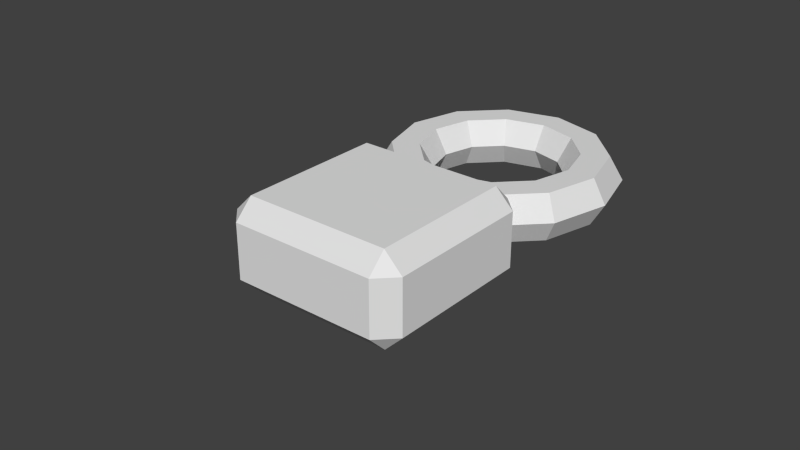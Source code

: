 # Source: pivot.blend  (saved by Blender 2.62.0; exported with 4.5.12 LTS)
import bpy
from mathutils import Matrix  # noqa: F401  (used for matrix-valued properties, if any)

bpy.ops.wm.read_factory_settings(use_empty=True)
scene = bpy.context.scene
scene.name = 'Scene'

# ---- collections
col_collection_1 = bpy.data.collections.new('Collection 1'); scene.collection.children.link(col_collection_1)
col_collection_2 = bpy.data.collections.new('Collection 2'); scene.collection.children.link(col_collection_2)
col_collection_2.hide_render = True
col_collection_2.hide_viewport = True

# ---- world
world_world = bpy.data.worlds.new('World'); scene.world = world_world
world_world.color = (0.05088, 0.05088, 0.05088)
world_world.use_sun_shadow = False
world_world.sun_shadow_jitter_overblur = 0.0
world_world.cycles.sampling_method = 'MANUAL'
world_world.cycles.sample_map_resolution = 256

# ---- meshes
me_torus = bpy.data.meshes.new('Torus')
me_torus.from_pydata([(0.4, -0.6, -0.25), (0.4, -1.4, -0.25), (-0.4, -1.4, -0.25), (-0.4, -0.6, -0.25), (0.4, -0.6, 0.25), (-0.4, -0.6, 0.25), (-0.4, -1.4, 0.25), (0.4, -1.4, 0.25), (0.5, -0.6, -0.15), (0.5, -0.6, 0.15), (0.5, -1.4, 0.15), (0.5, -1.4, -0.15), (0.4, -1.5, -0.15), (0.4, -1.5, 0.15), (-0.4, -1.5, 0.15), (-0.4, -1.5, -0.15), (-0.5, -1.4, -0.15), (-0.5, -1.4, 0.15), (-0.5, -0.6, 0.15), (-0.5, -0.6, -0.15), (0.4, -0.5, 0.15), (0.4, -0.5, -0.15), (-0.4, -0.5, -0.15), (-0.4, -0.5, 0.15), (0.65, 0.0, 0.0), (0.575, 0.0, 0.1299), (0.425, 0.0, 0.1299), (0.35, 0.0, 1.837e-17), (0.425, 0.0, -0.1299), (0.575, 0.0, -0.1299), (0.5629, 0.325, 0.0), (0.498, 0.2875, 0.1299), (0.3681, 0.2125, 0.1299), (0.3031, 0.175, 1.837e-17), (0.3681, 0.2125, -0.1299), (0.498, 0.2875, -0.1299), (0.325, 0.5629, 0.0), (0.2875, 0.498, 0.1299), (0.2125, 0.3681, 0.1299), (0.175, 0.3031, 1.837e-17), (0.2125, 0.3681, -0.1299), (0.2875, 0.498, -0.1299), (5.479e-08, 0.65, 0.0), (4.847e-08, 0.575, 0.1299), (3.582e-08, 0.425, 0.1299), (2.95e-08, 0.35, 1.837e-17), (3.582e-08, 0.425, -0.1299), (4.847e-08, 0.575, -0.1299), (-0.325, 0.5629, 0.0), (-0.2875, 0.498, 0.1299), (-0.2125, 0.3681, 0.1299), (-0.175, 0.3031, 1.837e-17), (-0.2125, 0.3681, -0.1299), (-0.2875, 0.498, -0.1299), (-0.5629, 0.325, 0.0), (-0.498, 0.2875, 0.1299), (-0.3681, 0.2125, 0.1299), (-0.3031, 0.175, 1.837e-17), (-0.3681, 0.2125, -0.1299), (-0.498, 0.2875, -0.1299), (-0.65, 5.682e-08, 0.0), (-0.575, 5.027e-08, 0.1299), (-0.425, 3.715e-08, 0.1299), (-0.35, 3.06e-08, 1.837e-17), (-0.425, 3.715e-08, -0.1299), (-0.575, 5.027e-08, -0.1299), (-0.5629, -0.325, 0.0), (-0.498, -0.2875, 0.1299), (-0.3681, -0.2125, 0.1299), (-0.3031, -0.175, 1.837e-17), (-0.3681, -0.2125, -0.1299), (-0.498, -0.2875, -0.1299), (-0.325, -0.5629, 0.0), (-0.2875, -0.498, 0.1299), (-0.2125, -0.3681, 0.1299), (-0.175, -0.3031, 1.837e-17), (-0.2125, -0.3681, -0.1299), (-0.2875, -0.498, -0.1299), (5.479e-08, -0.65, 0.0), (4.847e-08, -0.575, 0.1299), (3.582e-08, -0.425, 0.1299), (2.95e-08, -0.35, 1.837e-17), (3.582e-08, -0.425, -0.1299), (4.847e-08, -0.575, -0.1299), (0.325, -0.5629, 0.0), (0.2875, -0.498, 0.1299), (0.2125, -0.3681, 0.1299), (0.175, -0.3031, 1.837e-17), (0.2125, -0.3681, -0.1299), (0.2875, -0.498, -0.1299), (0.5629, -0.325, 0.0), (0.498, -0.2875, 0.1299), (0.3681, -0.2125, 0.1299), (0.3031, -0.175, 1.837e-17), (0.3681, -0.2125, -0.1299), (0.498, -0.2875, -0.1299)], [], [(0, 1, 2, 3), (6, 7, 4, 5), (10, 11, 8, 9), (14, 15, 12, 13), (18, 19, 16, 17), (22, 23, 20, 21), (0, 8, 11, 1), (15, 2, 1, 12), (21, 0, 3, 22), (19, 3, 2, 16), (23, 5, 4, 20), (5, 18, 17, 6), (7, 10, 9, 4), (6, 14, 13, 7), (20, 9, 8, 21), (10, 13, 12, 11), (14, 17, 16, 15), (18, 23, 22, 19), (0, 21, 8), (1, 11, 12), (2, 15, 16), (3, 19, 22), (4, 9, 20), (7, 13, 10), (6, 17, 14), (5, 23, 18), (24, 30, 31, 25), (25, 31, 32, 26), (26, 32, 33, 27), (27, 33, 34, 28), (28, 34, 35, 29), (24, 29, 35, 30), (30, 36, 37, 31), (31, 37, 38, 32), (32, 38, 39, 33), (33, 39, 40, 34), (34, 40, 41, 35), (35, 41, 36, 30), (36, 42, 43, 37), (37, 43, 44, 38), (38, 44, 45, 39), (39, 45, 46, 40), (40, 46, 47, 41), (41, 47, 42, 36), (42, 48, 49, 43), (43, 49, 50, 44), (44, 50, 51, 45), (45, 51, 52, 46), (46, 52, 53, 47), (47, 53, 48, 42), (48, 54, 55, 49), (49, 55, 56, 50), (50, 56, 57, 51), (51, 57, 58, 52), (52, 58, 59, 53), (53, 59, 54, 48), (54, 60, 61, 55), (55, 61, 62, 56), (56, 62, 63, 57), (57, 63, 64, 58), (58, 64, 65, 59), (59, 65, 60, 54), (60, 66, 67, 61), (61, 67, 68, 62), (62, 68, 69, 63), (63, 69, 70, 64), (64, 70, 71, 65), (65, 71, 66, 60), (66, 72, 73, 67), (67, 73, 74, 68), (68, 74, 75, 69), (69, 75, 76, 70), (70, 76, 77, 71), (71, 77, 72, 66), (72, 78, 79, 73), (73, 79, 80, 74), (74, 80, 81, 75), (75, 81, 82, 76), (76, 82, 83, 77), (77, 83, 78, 72), (78, 84, 85, 79), (79, 85, 86, 80), (80, 86, 87, 81), (81, 87, 88, 82), (82, 88, 89, 83), (83, 89, 84, 78), (84, 90, 91, 85), (85, 91, 92, 86), (86, 92, 93, 87), (87, 93, 94, 88), (88, 94, 95, 89), (89, 95, 90, 84), (90, 24, 25, 91), (91, 25, 26, 92), (92, 26, 27, 93), (93, 27, 28, 94), (94, 28, 29, 95), (95, 29, 24, 90)])
me_torus.use_remesh_preserve_volume = False
me_torus.use_remesh_preserve_attributes = False
me_torus.use_mirror_vertex_groups = False
me_torus.update()
me_cube_001 = bpy.data.meshes.new('Cube.001')
me_cube_001.from_pydata([(0.125, -0.025, -0.145), (0.125, -0.475, -0.145), (-0.125, -0.475, -0.145), (-0.125, -0.025, -0.145), (0.125, -0.025, -0.095), (-0.125, -0.025, -0.095), (-0.125, -0.475, -0.095), (0.125, -0.475, -0.095), (0.15, -0.025, -0.12), (0.15, -0.025, -0.12), (0.15, -0.475, -0.12), (0.15, -0.475, -0.12), (0.125, -0.5, -0.12), (0.125, -0.5, -0.12), (-0.125, -0.5, -0.12), (-0.125, -0.5, -0.12), (-0.15, -0.475, -0.12), (-0.15, -0.475, -0.12), (-0.15, -0.025, -0.12), (-0.15, -0.025, -0.12), (0.125, -6.333e-08, -0.12), (0.125, -6.581e-08, -0.12), (-0.125, 3.601e-08, -0.12), (-0.125, 3.353e-08, -0.12), (0.02979, -0.3888, -0.1875), (0.02979, -0.3888, -0.1875), (0.02979, -0.3888, -0.1875), (0.02979, -0.3888, 0.1875), (0.02979, -0.3888, 0.1875), (0.02979, -0.3888, 0.1875), (0.08139, -0.4186, -0.1875), (0.08139, -0.4186, -0.1875), (0.08139, -0.4186, -0.1875), (0.08139, -0.4186, 0.1875), (0.08139, -0.4186, 0.1875), (0.08139, -0.4186, 0.1875), (0.1112, -0.4702, -0.1875), (0.1112, -0.4702, -0.1875), (0.1112, -0.4702, -0.1875), (0.1112, -0.4702, 0.1875), (0.1112, -0.4702, 0.1875), (0.1112, -0.4702, 0.1875), (0.1112, -0.5298, -0.1875), (0.1112, -0.5298, -0.1875), (0.1112, -0.5298, -0.1875), (0.1112, -0.5298, 0.1875), (0.1112, -0.5298, 0.1875), (0.1112, -0.5298, 0.1875), (0.08139, -0.5814, -0.1875), (0.08139, -0.5814, -0.1875), (0.08139, -0.5814, -0.1875), (0.08139, -0.5814, 0.1875), (0.08139, -0.5814, 0.1875), (0.08139, -0.5814, 0.1875), (0.02979, -0.6112, -0.1875), (0.02979, -0.6112, -0.1875), (0.02979, -0.6112, -0.1875), (0.02979, -0.6112, 0.1875), (0.02979, -0.6112, 0.1875), (0.02979, -0.6112, 0.1875), (-0.02979, -0.6112, -0.1875), (-0.02979, -0.6112, -0.1875), (-0.02979, -0.6112, -0.1875), (-0.02979, -0.6112, 0.1875), (-0.02979, -0.6112, 0.1875), (-0.02979, -0.6112, 0.1875), (-0.08139, -0.5814, -0.1875), (-0.08139, -0.5814, -0.1875), (-0.08139, -0.5814, -0.1875), (-0.08139, -0.5814, 0.1875), (-0.08139, -0.5814, 0.1875), (-0.08139, -0.5814, 0.1875), (-0.1112, -0.5298, -0.1875), (-0.1112, -0.5298, -0.1875), (-0.1112, -0.5298, -0.1875), (-0.1112, -0.5298, 0.1875), (-0.1112, -0.5298, 0.1875), (-0.1112, -0.5298, 0.1875), (-0.1112, -0.4702, -0.1875), (-0.1112, -0.4702, -0.1875), (-0.1112, -0.4702, -0.1875), (-0.1112, -0.4702, 0.1875), (-0.1112, -0.4702, 0.1875), (-0.1112, -0.4702, 0.1875), (-0.08139, -0.4186, -0.1875), (-0.08139, -0.4186, -0.1875), (-0.08139, -0.4186, -0.1875), (-0.08139, -0.4186, 0.1875), (-0.08139, -0.4186, 0.1875), (-0.08139, -0.4186, 0.1875), (-0.02979, -0.3888, -0.1875), (-0.02979, -0.3888, -0.1875), (-0.02979, -0.3888, -0.1875), (-0.02979, -0.3888, 0.1875), (-0.02979, -0.3888, 0.1875), (-0.02979, -0.3888, 0.1875), (0.02877, -0.3577, -0.1577), (0.02877, -0.3577, 0.1577), (0.04623, -0.3624, 0.1577), (0.04623, -0.3624, -0.1577), (0.09606, -0.3912, -0.1577), (0.09606, -0.3912, 0.1577), (0.1088, -0.4039, 0.1577), (0.1088, -0.4039, -0.1577), (0.1376, -0.4538, -0.1577), (0.1376, -0.4538, 0.1577), (0.1423, -0.4712, 0.1577), (0.1423, -0.4712, -0.1577), (0.1423, -0.5288, -0.1577), (0.1423, -0.5288, 0.1577), (0.1376, -0.5462, 0.1577), (0.1376, -0.5462, -0.1577), (0.1088, -0.5961, -0.1577), (0.1088, -0.5961, 0.1577), (0.09606, -0.6088, 0.1577), (0.09606, -0.6088, -0.1577), (0.04623, -0.6376, -0.1577), (0.04623, -0.6376, 0.1577), (0.02877, -0.6423, 0.1577), (0.02877, -0.6423, -0.1577), (-0.02877, -0.6423, -0.1577), (-0.02877, -0.6423, 0.1577), (-0.04623, -0.6376, 0.1577), (-0.04623, -0.6376, -0.1577), (-0.09606, -0.6088, -0.1577), (-0.09606, -0.6088, 0.1577), (-0.1088, -0.5961, 0.1577), (-0.1088, -0.5961, -0.1577), (-0.1376, -0.5462, -0.1577), (-0.1376, -0.5462, 0.1577), (-0.1423, -0.5288, 0.1577), (-0.1423, -0.5288, -0.1577), (-0.1423, -0.4712, -0.1577), (-0.1423, -0.4712, 0.1577), (-0.1376, -0.4538, 0.1577), (-0.1376, -0.4538, -0.1577), (-0.1088, -0.4039, -0.1577), (-0.1088, -0.4039, 0.1577), (-0.09606, -0.3912, 0.1577), (-0.09606, -0.3912, -0.1577), (-0.02877, -0.3577, 0.1577), (-0.02877, -0.3577, -0.1577), (-0.04623, -0.3624, -0.1577), (-0.04623, -0.3624, 0.1577), (0.2, 0.2, -0.125), (0.2, -0.2, -0.125), (-0.2, -0.2, -0.125), (-0.2, 0.2, -0.125), (0.2, 0.2, 0.125), (-0.2, 0.2, 0.125), (-0.2, -0.2, 0.125), (0.2, -0.2, 0.125), (0.25, 0.2, -0.075), (0.25, 0.2, 0.075), (0.25, -0.2, 0.075), (0.25, -0.2, -0.075), (0.2, -0.25, -0.075), (0.2, -0.25, 0.075), (-0.2, -0.25, 0.075), (-0.2, -0.25, -0.075), (-0.25, -0.2, -0.075), (-0.25, -0.2, 0.075), (-0.25, 0.2, 0.075), (-0.25, 0.2, -0.075), (0.2, 0.25, 0.075), (0.2, 0.25, -0.075), (-0.2, 0.25, -0.075), (-0.2, 0.25, 0.075)], [], [(0, 1, 2, 3), (6, 7, 4, 5), (10, 11, 8, 9), (14, 15, 12, 13), (18, 19, 16, 17), (22, 23, 20, 21), (25, 26, 24), (28, 29, 27), (31, 32, 30), (34, 35, 33), (37, 38, 36), (40, 41, 39), (43, 44, 42), (46, 47, 45), (49, 50, 48), (52, 53, 51), (55, 56, 54), (58, 59, 57), (61, 62, 60), (64, 65, 63), (67, 68, 66), (70, 71, 69), (73, 74, 72), (76, 77, 75), (79, 80, 78), (82, 83, 81), (85, 86, 84), (88, 89, 87), (91, 92, 90), (94, 95, 93), (98, 99, 96, 97), (102, 103, 100, 101), (106, 107, 104, 105), (110, 111, 108, 109), (114, 115, 112, 113), (118, 119, 116, 117), (122, 123, 120, 121), (126, 127, 124, 125), (130, 131, 128, 129), (134, 135, 132, 133), (138, 139, 136, 137), (142, 143, 140, 141), (146, 147, 144, 145), (150, 151, 148, 149), (154, 155, 152, 153), (158, 159, 156, 157), (162, 163, 160, 161), (166, 167, 164, 165), (0, 8, 11, 1), (15, 2, 1, 12), (21, 0, 3, 22), (19, 3, 2, 16), (23, 5, 4, 20), (5, 18, 17, 6), (7, 10, 9, 4), (6, 14, 13, 7), (20, 9, 8, 21), (10, 13, 12, 11), (14, 17, 16, 15), (18, 23, 22, 19), (24, 92, 91, 25), (30, 24, 26, 31), (99, 26, 25, 96), (27, 33, 35, 28), (93, 27, 29, 94), (28, 98, 97, 29), (36, 30, 32, 37), (103, 32, 31, 100), (33, 39, 41, 34), (34, 102, 101, 35), (42, 36, 38, 43), (107, 38, 37, 104), (39, 45, 47, 40), (40, 106, 105, 41), (48, 42, 44, 49), (111, 44, 43, 108), (45, 51, 53, 46), (46, 110, 109, 47), (54, 48, 50, 55), (115, 50, 49, 112), (51, 57, 59, 52), (52, 114, 113, 53), (60, 54, 56, 61), (119, 56, 55, 116), (57, 63, 65, 58), (58, 118, 117, 59), (66, 60, 62, 67), (123, 62, 61, 120), (63, 69, 71, 64), (64, 122, 121, 65), (72, 66, 68, 73), (127, 68, 67, 124), (69, 75, 77, 70), (70, 126, 125, 71), (78, 72, 74, 79), (131, 74, 73, 128), (75, 81, 83, 76), (76, 130, 129, 77), (84, 78, 80, 85), (135, 80, 79, 132), (81, 87, 89, 82), (82, 134, 133, 83), (92, 84, 86, 90), (139, 86, 85, 136), (87, 93, 95, 88), (88, 138, 137, 89), (90, 142, 141, 91), (143, 95, 94, 140), (140, 97, 96, 141), (98, 101, 100, 99), (102, 105, 104, 103), (106, 109, 108, 107), (110, 113, 112, 111), (114, 117, 116, 115), (118, 121, 120, 119), (122, 125, 124, 123), (126, 129, 128, 127), (130, 133, 132, 131), (134, 137, 136, 135), (138, 143, 142, 139), (155, 145, 144, 152), (159, 146, 145, 156), (147, 166, 165, 144), (163, 147, 146, 160), (167, 149, 148, 164), (149, 162, 161, 150), (151, 154, 153, 148), (150, 158, 157, 151), (164, 153, 152, 165), (154, 157, 156, 155), (158, 161, 160, 159), (162, 167, 166, 163), (0, 21, 8), (1, 11, 12), (2, 15, 16), (3, 19, 22), (4, 9, 20), (7, 13, 10), (6, 17, 14), (5, 23, 18), (91, 141, 96, 25), (26, 99, 100, 31), (32, 103, 104, 37), (38, 107, 108, 43), (44, 111, 112, 49), (50, 115, 116, 55), (56, 119, 120, 61), (62, 123, 124, 67), (68, 127, 128, 73), (74, 131, 132, 79), (80, 135, 136, 85), (86, 139, 142, 90), (29, 97, 140, 94), (35, 101, 98, 28), (41, 105, 102, 34), (47, 109, 106, 40), (53, 113, 110, 46), (59, 117, 114, 52), (65, 121, 118, 58), (71, 125, 122, 64), (77, 129, 126, 70), (83, 133, 130, 76), (89, 137, 134, 82), (95, 143, 138, 88), (24, 78, 84, 92), (81, 27, 93, 87), (144, 165, 152), (145, 155, 156), (146, 159, 160), (147, 163, 166), (148, 153, 164), (151, 157, 154), (150, 161, 158), (149, 167, 162), (42, 24, 30, 36), (60, 42, 48, 54), (78, 60, 66, 72), (60, 78, 24, 42), (63, 81, 75, 69), (45, 63, 57, 51), (27, 45, 39, 33), (45, 27, 81, 63)])
me_cube_001.use_remesh_preserve_volume = False
me_cube_001.use_remesh_preserve_attributes = False
me_cube_001.use_mirror_vertex_groups = False
me_cube_001.update()

# ---- objects
ob_torus = bpy.data.objects.new('Torus', me_torus)
ob_cube_001 = bpy.data.objects.new('Cube.001', me_cube_001)

# ---- transforms, parenting, visibility, modifiers, constraints
ob_torus.location = (0.0, 0.5, 0.0)
ob_torus.scale = (0.5, 0.5, 0.5)
ob_torus.lineart.crease_threshold = 0.0
ob_cube_001.location = (0.0, 0.0, 0.0)
ob_cube_001.lineart.crease_threshold = 0.0

# ---- collection membership
col_collection_1.objects.link(ob_torus)
col_collection_2.objects.link(ob_cube_001)

# ---- scene / render settings (as saved in the file)
scene.frame_start = 1; scene.frame_end = 250; scene.frame_set(1)
scene.render.engine = 'BLENDER_EEVEE_NEXT'
scene.render.image_settings.color_mode = 'RGB'
scene.render.image_settings.compression = 90
scene.render.resolution_percentage = 50
scene.render.dither_intensity = 0.0
scene.render.bake_margin = 2
scene.render.bake_bias = 0.0
scene.cycles.use_denoising = False
scene.cycles.samples = 10
scene.cycles.sampling_pattern = 'TABULATED_SOBOL'
scene.cycles.light_sampling_threshold = 0.0
scene.cycles.use_adaptive_sampling = False
scene.cycles.use_light_tree = False
scene.cycles.blur_glossy = 0.0
scene.cycles.volume_bounces = 1
scene.cycles.pixel_filter_type = 'GAUSSIAN'
scene.cycles.sample_clamp_indirect = 0.0
scene.view_settings.view_transform = 'Standard'
bpy.context.view_layer.update()

# ---- added for rendering (the .blend has no active camera and no usable light): camera, sun
cam_auto = bpy.data.cameras.new('AutoCamera')
cam_auto.lens = 50.0
cam_auto.sensor_width = 36.0
cam_auto.clip_end = 1000.0
ob_auto_camera = bpy.data.objects.new('AutoCamera', cam_auto)
scene.collection.objects.link(ob_auto_camera)
ob_auto_camera.location = (1.52482, -1.73842, 1.21985)
ob_auto_camera.rotation_euler = (1.09748, -7.21219e-08, 0.694738)
scene.camera = ob_auto_camera
light_auto_sun = bpy.data.lights.new('AutoSun', 'SUN')
light_auto_sun.energy = 3.0
light_auto_sun.angle = 0.0523599
ob_auto_sun = bpy.data.objects.new('AutoSun', light_auto_sun)
scene.collection.objects.link(ob_auto_sun)
ob_auto_sun.rotation_euler = (0.872665, 0.174533, 0.523599)
bpy.context.view_layer.update()
